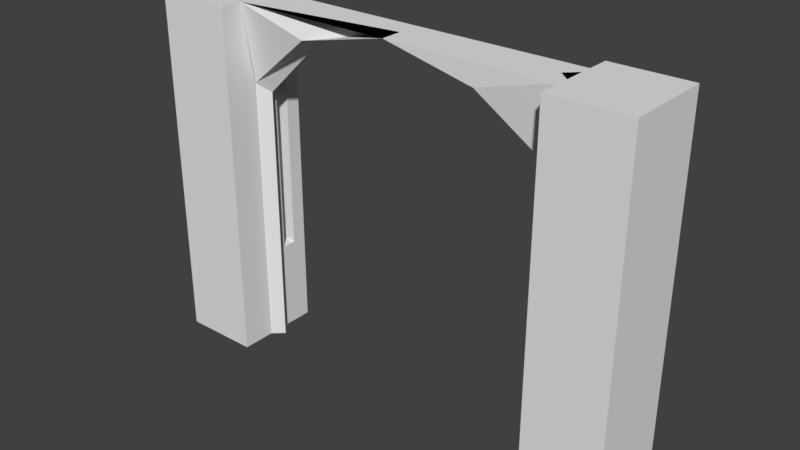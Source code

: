 # Source: door001_frame.blend  (saved by Blender 2.78.0; exported with 4.5.12 LTS)
import bpy
from mathutils import Matrix  # noqa: F401  (used for matrix-valued properties, if any)

bpy.ops.wm.read_factory_settings(use_empty=True)
scene = bpy.context.scene
scene.name = 'Scene'

# ---- collections
col_collection_1 = bpy.data.collections.new('Collection 1'); scene.collection.children.link(col_collection_1)

# ---- materials (node trees are filled in below, after node groups)
mat_door001 = bpy.data.materials.new('Door001')
mat_door001.alpha_threshold = 0.0
mat_door001.use_transparent_shadow = False
mat_door001.roughness = 0.5

# ---- material node trees

# ---- world
world_world = bpy.data.worlds.new('World'); scene.world = world_world
world_world.color = (0.05088, 0.05088, 0.05088)
world_world.use_sun_shadow = False
world_world.sun_shadow_jitter_overblur = 0.0
world_world.cycles.sampling_method = 'MANUAL'

# ---- meshes
me_cube_006 = bpy.data.meshes.new('Cube.006')
me_cube_006.from_pydata([(-1.093, 0.086, 0.5183), (-1.093, 0.1656, 0.5183), (-1.093, 0.086, 1.646), (-1.093, 0.1656, 1.646), (1.094, -0.1609, 1.65), (1.094, -0.08126, 1.65), (1.094, -0.1609, 0.5215), (1.094, -0.08126, 0.5215), (0.9375, -0.25, 0.0), (0.9375, -0.25, 2.0), (0.9375, 0.25, 0.0), (0.9375, 0.25, 2.0), (1.375, -0.25, 0.0), (1.375, -0.25, 2.0), (1.375, 0.25, 0.0), (1.375, 0.25, 2.0), (0.9375, -0.125, 2.0), (0.5149, -0.125, 1.884), (0.9303, -0.05965, 1.557), (0.9374, 0.125, 2.0), (0.5149, 0.125, 1.884), (0.9278, 0.06452, 1.571), (0.9375, 1.341e-06, 2.0), (0.5, 1.356e-06, 1.866), (0.8746, 0.0001387, 1.5), (0.875, 0.0, 0.0), (0.875, 0.0, 2.0), (1.375, 0.0, 0.0), (1.375, 0.0, 2.0), (0.9375, -0.05667, 0.0), (1.375, -0.05667, 2.0), (0.9375, -0.05667, 2.0), (1.375, -0.05667, 0.0), (0.9375, 0.0625, 2.0), (1.375, 0.0625, 0.0), (0.9375, 0.0625, 0.0), (1.375, 0.0625, 2.0), (0.9375, -0.1609, 1.65), (0.9375, -0.08126, 0.5215), (0.9375, -0.1609, 0.5215), (0.9375, -0.08126, 1.65), (-0.9375, -0.25, 0.0), (-0.9375, -0.25, 2.0), (-0.9375, 0.25, 0.0), (-0.9375, 0.25, 2.0), (-1.375, -0.25, 0.0), (-1.375, -0.25, 2.0), (-1.375, 0.25, 0.0), (-1.375, 0.25, 2.0), (-0.9375, -0.125, 2.0), (-0.5149, -0.125, 1.884), (-0.9303, -0.05965, 1.557), (-0.9374, 0.125, 2.0), (-0.5149, 0.125, 1.884), (-0.9278, 0.06452, 1.571), (-0.9375, 1.341e-06, 2.0), (-0.5, 1.356e-06, 1.866), (-0.8746, 0.0001387, 1.5), (0.0, -0.125, 2.0), (0.0, 0.125, 2.0), (0.0, 1.341e-06, 2.0), (-0.875, 0.0, 0.0), (-0.875, 0.0, 2.0), (-1.375, 0.0, 0.0), (-1.375, 0.0, 2.0), (-0.9375, -0.05667, 0.0), (-1.375, -0.05667, 2.0), (-0.9375, -0.05667, 2.0), (-1.375, -0.05667, 0.0), (-0.9375, 0.0625, 2.0), (-1.375, 0.0625, 0.0), (-0.9375, 0.0625, 0.0), (-1.375, 0.0625, 2.0), (-0.9375, 0.1656, 1.646), (-0.9375, 0.086, 1.646), (-0.9375, 0.1656, 0.5183), (-0.9375, 0.086, 0.5183)], [], [(3, 2, 0, 1), (7, 6, 4, 5), (35, 33, 11, 10), (10, 11, 15, 14), (32, 30, 13, 12), (12, 13, 9, 8), (29, 32, 12, 8), (30, 31, 9, 13), (24, 23, 20, 21), (23, 60, 59, 20), (60, 22, 19, 59), (58, 16, 22, 60), (17, 58, 60, 23), (18, 17, 23, 24), (36, 33, 26, 28), (35, 34, 27, 25), (34, 36, 28, 27), (29, 31, 26, 25), (8, 9, 37, 39, 38, 40, 31, 29), (28, 26, 31, 30), (25, 27, 32, 29), (27, 28, 30, 32), (14, 15, 36, 34), (10, 14, 34, 35), (15, 11, 33, 36), (25, 26, 33, 35), (17, 18, 16), (17, 16, 58, 60, 23), (59, 19, 20), (20, 19, 21), (39, 6, 7, 38), (38, 7, 5, 40), (31, 40, 37, 9), (40, 5, 4, 37), (37, 4, 6, 39), (71, 43, 75, 76, 74, 69), (43, 47, 48, 44), (68, 45, 46, 66), (45, 41, 42, 46), (65, 41, 45, 68), (66, 46, 42, 67), (57, 54, 53, 56), (56, 53, 59, 60), (60, 59, 52, 55), (58, 60, 55, 49), (50, 56, 60, 58), (51, 57, 56, 50), (72, 64, 62, 69), (71, 61, 63, 70), (70, 63, 64, 72), (65, 61, 62, 67), (64, 66, 67, 62), (61, 65, 68, 63), (63, 68, 66, 64), (47, 70, 72, 48), (43, 71, 70, 47), (48, 72, 69, 44), (61, 71, 69, 62), (50, 49, 51), (50, 56, 60, 58, 49), (59, 53, 52), (53, 54, 52), (65, 67, 42, 41), (74, 2, 3, 73), (73, 3, 1, 75), (75, 1, 0, 76), (76, 0, 2, 74), (69, 74, 73, 75, 43, 44)])
_uv = me_cube_006.uv_layers.new(name='UVMap')
_uv.uv.foreach_set('vector', [0.3206, 0.8018, 0.3212, 0.8071, 0.2644, 0.8123, 0.2639, 0.8071, 0.7326, 0.8542, 0.7327, 0.8542, 0.7251, 0.8638, 0.7239, 0.8627, 0.02722, 0.5318, 0.02722, 0.8171, 0.0004686, 0.8171, 0.0004686, 0.5318, 0.5187, 0.4354, 0.5187, 0.7208, 0.4563, 0.7208, 0.4563, 0.4354, 0.7746, 0.5037, 0.7746, 0.2184, 0.8022, 0.2184, 0.8022, 0.5037, 0.1067, 0.715, 0.392, 0.715, 0.392, 0.7774, 0.1067, 0.7774, 0.7746, 0.5661, 0.7746, 0.5037, 0.8022, 0.5037, 0.8022, 0.5661, 0.7746, 0.2184, 0.7746, 0.1559, 0.8022, 0.1559, 0.8022, 0.2184, 0.1089, 0.6576, 0.1847, 0.6579, 0.1846, 0.6763, 0.1103, 0.6726, 0.1847, 0.6579, 0.2596, 0.6579, 0.2598, 0.675, 0.1846, 0.6763, 0.2425, 0.6951, 0.1088, 0.6951, 0.1088, 0.6773, 0.2425, 0.6773, 0.2425, 0.7129, 0.1088, 0.7129, 0.1088, 0.6951, 0.2425, 0.6951, 0.1846, 0.6394, 0.2598, 0.6407, 0.2596, 0.6579, 0.1847, 0.6579, 0.1088, 0.644, 0.1846, 0.6394, 0.1847, 0.6579, 0.1089, 0.6576, 0.6884, 0.5126, 0.6884, 0.5751, 0.6795, 0.584, 0.6795, 0.5126, 0.6884, 0.1649, 0.6884, 0.2273, 0.6795, 0.2273, 0.6795, 0.1559, 0.6884, 0.2273, 0.6884, 0.5126, 0.6795, 0.5126, 0.6795, 0.2273, 0.0784, 0.5318, 0.0784, 0.8171, 0.06636, 0.8171, 0.06636, 0.5318, 0.7351, 0.1559, 0.7351, 0.9995, 0.7264, 0.8667, 0.7283, 0.366, 0.7161, 0.3723, 0.7208, 0.8617, 0.7315, 0.9923, 0.7291, 0.1639, 0.6795, 0.5126, 0.6795, 0.584, 0.6714, 0.5751, 0.6714, 0.5126, 0.6795, 0.1559, 0.6795, 0.2273, 0.6714, 0.2273, 0.6714, 0.1649, 0.6795, 0.2273, 0.6795, 0.5126, 0.6714, 0.5126, 0.6714, 0.2273, 0.7152, 0.2273, 0.7152, 0.5126, 0.6884, 0.5126, 0.6884, 0.2273, 0.7152, 0.1649, 0.7152, 0.2273, 0.6884, 0.2273, 0.6884, 0.1649, 0.7152, 0.5126, 0.7152, 0.5751, 0.6884, 0.5751, 0.6884, 0.5126, 0.06636, 0.5318, 0.06636, 0.8171, 0.05375, 0.8171, 0.05375, 0.5318, 0.5927, 0.07383, 0.6097, 0.148, 0.5517, 0.121, 0.5927, 0.07383, 0.5517, 0.121, 0.6097, 0.0004686, 0.2061, 0.09549, 0.02447, 0.6545, 0.197, 0.4669, 0.197, 0.6006, 0.1805, 0.5403, 0.1805, 0.5403, 0.197, 0.6006, 0.1352, 0.5994, 0.7335, 0.8544, 0.7327, 0.8542, 0.7326, 0.8542, 0.7324, 0.8533, 0.7324, 0.8533, 0.7326, 0.8542, 0.7239, 0.8627, 0.7208, 0.8617, 0.7315, 0.9923, 0.7208, 0.8617, 0.7264, 0.8667, 0.7351, 0.9995, 0.7208, 0.8617, 0.7239, 0.8627, 0.7251, 0.8638, 0.7264, 0.8667, 0.7264, 0.8667, 0.7251, 0.8638, 0.7327, 0.8542, 0.7335, 0.8544, 0.1067, 0.8246, 0.1074, 0.7825, 0.2352, 0.7952, 0.2315, 0.8201, 0.3533, 0.82, 0.4509, 0.8251, 0.393, 0.4354, 0.4554, 0.4354, 0.4554, 0.7208, 0.393, 0.7208, 0.1691, 0.8537, 0.1691, 0.8261, 0.4545, 0.8261, 0.4545, 0.8537, 0.5197, 0.4354, 0.5821, 0.4354, 0.5821, 0.7208, 0.5197, 0.7208, 0.1067, 0.8537, 0.1067, 0.8261, 0.1691, 0.8261, 0.1691, 0.8537, 0.4545, 0.8537, 0.4545, 0.8261, 0.5169, 0.8261, 0.5169, 0.8537, 0.1089, 0.6203, 0.1103, 0.6053, 0.1846, 0.6016, 0.1847, 0.62, 0.1847, 0.62, 0.1846, 0.6016, 0.2598, 0.6029, 0.2596, 0.62, 0.6284, 0.1342, 0.6106, 0.1342, 0.6106, 0.0004767, 0.6284, 0.0004686, 0.6463, 0.1342, 0.6284, 0.1342, 0.6284, 0.0004686, 0.6463, 0.0004734, 0.1846, 0.6385, 0.1847, 0.62, 0.2596, 0.62, 0.2598, 0.6372, 0.1088, 0.6339, 0.1089, 0.6203, 0.1847, 0.62, 0.1846, 0.6385, 0.6438, 0.2273, 0.6348, 0.2273, 0.6348, 0.1559, 0.6438, 0.1649, 0.6438, 0.5751, 0.6348, 0.584, 0.6348, 0.5126, 0.6438, 0.5126, 0.6438, 0.5126, 0.6348, 0.5126, 0.6348, 0.2273, 0.6438, 0.2273, 0.02816, 0.5318, 0.0402, 0.5318, 0.0402, 0.8171, 0.02816, 0.8171, 0.6348, 0.2273, 0.6268, 0.2273, 0.6268, 0.1649, 0.6348, 0.1559, 0.6348, 0.584, 0.6267, 0.5751, 0.6267, 0.5126, 0.6348, 0.5126, 0.6348, 0.5126, 0.6267, 0.5126, 0.6268, 0.2273, 0.6348, 0.2273, 0.6705, 0.5126, 0.6438, 0.5126, 0.6438, 0.2273, 0.6705, 0.2273, 0.6705, 0.5751, 0.6438, 0.5751, 0.6438, 0.5126, 0.6705, 0.5126, 0.6705, 0.2273, 0.6438, 0.2273, 0.6438, 0.1649, 0.6705, 0.1649, 0.0402, 0.5318, 0.05281, 0.5318, 0.05281, 0.8171, 0.0402, 0.8171, 0.07414, 0.4842, 0.1342, 0.4669, 0.1342, 0.5308, 0.07414, 0.4842, 0.9755, 0.6545, 0.7939, 0.09549, 0.0004686, 0.4686, 0.1342, 0.4669, 0.2598, 0.6006, 0.2433, 0.5272, 0.2598, 0.4669, 0.2433, 0.5272, 0.1979, 0.4681, 0.2598, 0.4669, 0.7361, 0.7916, 0.7361, 0.5062, 0.7637, 0.5062, 0.7637, 0.7916, 0.3533, 0.82, 0.3212, 0.8071, 0.3206, 0.8018, 0.3552, 0.7929, 0.3552, 0.7929, 0.3206, 0.8018, 0.2639, 0.8071, 0.2352, 0.7952, 0.2352, 0.7952, 0.2639, 0.8071, 0.2644, 0.8123, 0.2315, 0.8201, 0.2315, 0.8201, 0.2644, 0.8123, 0.3212, 0.8071, 0.3533, 0.82, 0.4509, 0.8251, 0.3533, 0.82, 0.3552, 0.7929, 0.2352, 0.7952, 0.1074, 0.7825, 0.4509, 0.7783])
me_cube_006.materials.append(mat_door001)
me_cube_006.use_remesh_preserve_volume = False
me_cube_006.use_remesh_preserve_attributes = False
me_cube_006.use_mirror_vertex_groups = False
me_cube_006.use_paint_bone_selection = False
me_cube_006.use_paint_mask = True
me_cube_006.update()

# ---- objects
ob_framemesh = bpy.data.objects.new('frameMesh', me_cube_006)

# ---- transforms, parenting, visibility, modifiers, constraints
ob_framemesh.location = (0.0, 0.0, 0.0)
ob_framemesh.lineart.crease_threshold = 0.0
_vg = ob_framemesh.vertex_groups.new(name='Bar.L')
_vg = ob_framemesh.vertex_groups.new(name='Bar.R')
_vg = ob_framemesh.vertex_groups.new(name='Door.L')
_vg = ob_framemesh.vertex_groups.new(name='Door.R')
_vg = ob_framemesh.vertex_groups.new(name='root')
_vg.add([0, 1, 2, 3, 4, 5, 6, 7, 8, 9, 10, 11, 12, 13, 14, 15, 16, 17, 18, 19, 20, 21, 22, 23, 24, 25, 26, 27, 28, 29, 30, 31, 32, 33, 34, 35, 36, 37, 38, 39, 40, 41, 42, 43, 44, 45, 46, 47, 48, 49, 50, 51, 52, 53, 54, 55, 56, 57, 58, 59, 60, 61, 62, 63, 64, 65, 66, 67, 68, 69, 70, 71, 72, 73, 74, 75, 76], 1.0, 'REPLACE')
_m = ob_framemesh.modifiers.new('Armature', 'ARMATURE')

# ---- collection membership
col_collection_1.objects.link(ob_framemesh)

# ---- scene / render settings (as saved in the file)
scene.frame_start = 200; scene.frame_end = 232; scene.frame_set(232)
scene.render.engine = 'BLENDER_EEVEE_NEXT'
scene.render.resolution_percentage = 50
scene.render.dither_intensity = 0.0
scene.cycles.use_denoising = False
scene.cycles.samples = 128
scene.cycles.sampling_pattern = 'TABULATED_SOBOL'
scene.cycles.light_sampling_threshold = 0.0
scene.cycles.use_adaptive_sampling = False
scene.cycles.use_light_tree = False
scene.cycles.blur_glossy = 0.0
scene.cycles.sample_clamp_indirect = 0.0
scene.view_settings.view_transform = 'Standard'
bpy.context.view_layer.update()

# ---- added for rendering (the .blend has no active camera and no usable light): camera, sun
cam_auto = bpy.data.cameras.new('AutoCamera')
cam_auto.lens = 50.0
cam_auto.sensor_width = 36.0
cam_auto.clip_end = 1000.0
ob_auto_camera = bpy.data.objects.new('AutoCamera', cam_auto)
scene.collection.objects.link(ob_auto_camera)
ob_auto_camera.location = (3.17993, -3.81592, 3.54395)
ob_auto_camera.rotation_euler = (1.09748, -7.21219e-08, 0.694738)
scene.camera = ob_auto_camera
light_auto_sun = bpy.data.lights.new('AutoSun', 'SUN')
light_auto_sun.energy = 3.0
light_auto_sun.angle = 0.0523599
ob_auto_sun = bpy.data.objects.new('AutoSun', light_auto_sun)
scene.collection.objects.link(ob_auto_sun)
ob_auto_sun.rotation_euler = (0.872665, 0.174533, 0.523599)
bpy.context.view_layer.update()

